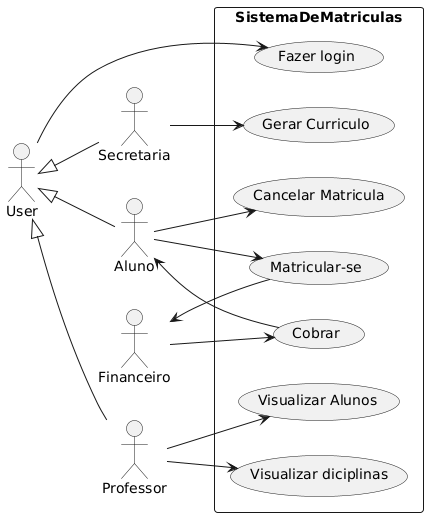

The diagram above was rendered by PlantUML. Its source (embedded in the PNG):
@startuml
left to right direction

Actor "User" as US
Actor "Aluno" as AL
Actor "Secretaria" as SC
Actor "Professor" as PR
Actor "Financeiro" as FI

US <|-- AL
US <|-- SC
US <|-- PR

rectangle SistemaDeMatriculas{
usecase "Gerar Curriculo" as UC1
usecase "Matricular-se" as UC2
usecase "Fazer login" as UC3
usecase "Visualizar Alunos" as UC5
usecase "Cobrar" as UC6
usecase "Cancelar Matricula" as UC7
usecase "Visualizar diciplinas" as UC8
}




SC --> UC1
AL --> UC2
AL --> UC7
US --> UC3
PR --> UC5
PR --> UC8

UC2 --> FI
FI --> UC6 
UC6 --> AL
@enduml